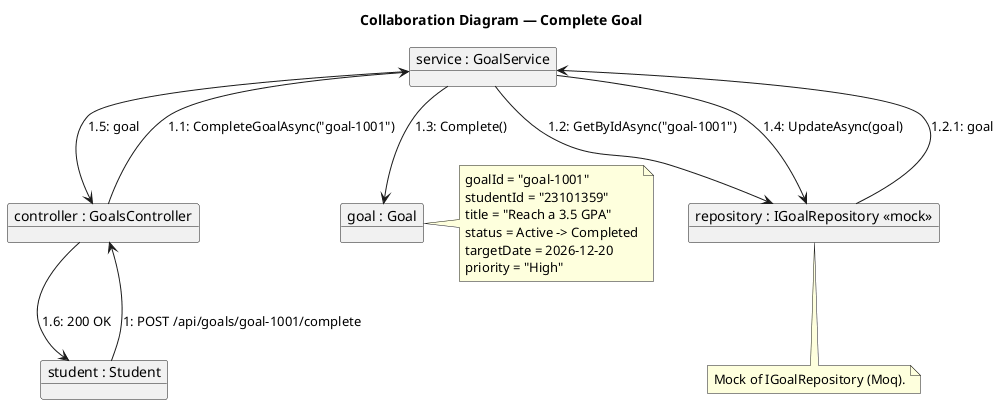

The diagram above was rendered by PlantUML. Its source (embedded in the PNG):
@startuml
title Collaboration Diagram — Complete Goal

object "student : Student" as Student
object "controller : GoalsController" as Controller
object "service : GoalService" as Service
object "repository : IGoalRepository <<mock>>" as Repository
object "goal : Goal" as Goal

Student --> Controller : 1: POST /api/goals/goal-1001/complete
Controller --> Service : 1.1: CompleteGoalAsync("goal-1001")
Service --> Repository : 1.2: GetByIdAsync("goal-1001")
Repository --> Service : 1.2.1: goal
Service --> Goal : 1.3: Complete()
Service --> Repository : 1.4: UpdateAsync(goal)
Service --> Controller : 1.5: goal
Controller --> Student : 1.6: 200 OK

note right of Goal
  goalId = "goal-1001"
  studentId = "23101359"
  title = "Reach a 3.5 GPA"
  status = Active -> Completed
  targetDate = 2026-12-20
  priority = "High"
end note

note bottom of Repository
  Mock of IGoalRepository (Moq).
end note

@enduml